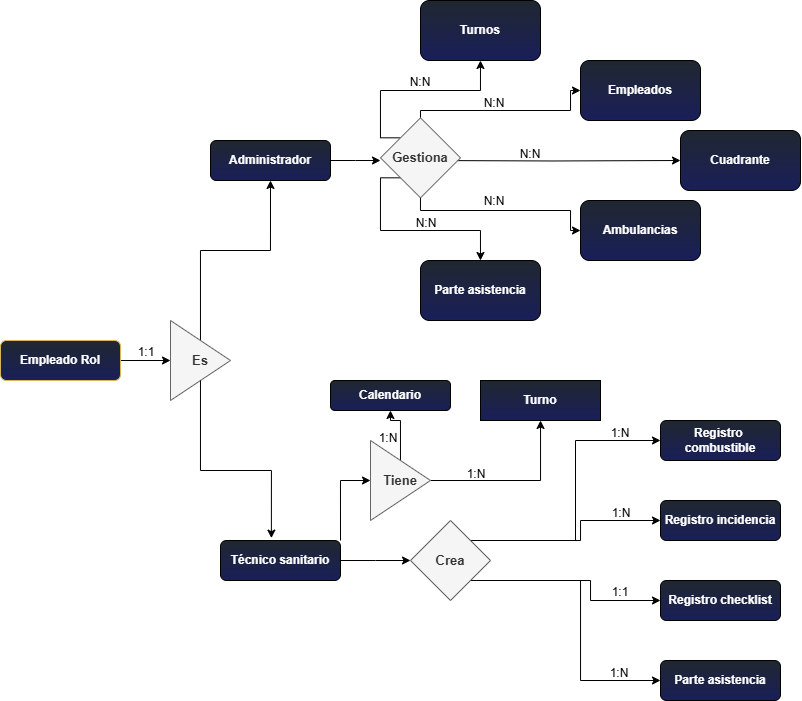

The diagram above was exported from draw.io. Its source (the exported page's mxGraphModel, read from the mxfile embedded in the PNG):
<mxGraphModel dx="607" dy="1468" grid="1" gridSize="10" guides="1" tooltips="1" connect="1" arrows="1" fold="1" page="1" pageScale="1" pageWidth="827" pageHeight="1169" math="0" shadow="0">
  <root>
    <mxCell id="WIyWlLk6GJQsqaUBKTNV-0" />
    <mxCell id="WIyWlLk6GJQsqaUBKTNV-1" parent="WIyWlLk6GJQsqaUBKTNV-0" />
    <mxCell id="y0_rUMYzcV43sEzcKQtD-7" style="edgeStyle=orthogonalEdgeStyle;rounded=0;orthogonalLoop=1;jettySize=auto;html=1;entryX=0;entryY=0.5;entryDx=0;entryDy=0;" edge="1" parent="WIyWlLk6GJQsqaUBKTNV-1" source="WIyWlLk6GJQsqaUBKTNV-3" target="y0_rUMYzcV43sEzcKQtD-0">
      <mxGeometry relative="1" as="geometry" />
    </mxCell>
    <mxCell id="WIyWlLk6GJQsqaUBKTNV-3" value="Empleado Rol" style="rounded=1;whiteSpace=wrap;html=1;fontSize=12;glass=0;strokeWidth=1;shadow=0;fillColor=#202730;strokeColor=#d6b656;gradientColor=#191F59;fontColor=#FFFFFF;fontStyle=1" parent="WIyWlLk6GJQsqaUBKTNV-1" vertex="1">
      <mxGeometry x="20" y="200" width="120" height="40" as="geometry" />
    </mxCell>
    <mxCell id="WIyWlLk6GJQsqaUBKTNV-7" value="Administrador" style="rounded=1;whiteSpace=wrap;html=1;fontSize=12;glass=0;strokeWidth=1;shadow=0;labelBackgroundColor=none;gradientColor=#191F59;fillColor=#202730;fontColor=#FFFFFF;fontStyle=1" parent="WIyWlLk6GJQsqaUBKTNV-1" vertex="1">
      <mxGeometry x="230" width="120" height="40" as="geometry" />
    </mxCell>
    <mxCell id="y0_rUMYzcV43sEzcKQtD-24" style="edgeStyle=orthogonalEdgeStyle;rounded=0;orthogonalLoop=1;jettySize=auto;html=1;exitX=1;exitY=0;exitDx=0;exitDy=0;entryX=0;entryY=0.5;entryDx=0;entryDy=0;" edge="1" parent="WIyWlLk6GJQsqaUBKTNV-1" source="WIyWlLk6GJQsqaUBKTNV-12" target="y0_rUMYzcV43sEzcKQtD-23">
      <mxGeometry relative="1" as="geometry" />
    </mxCell>
    <mxCell id="y0_rUMYzcV43sEzcKQtD-28" style="edgeStyle=orthogonalEdgeStyle;rounded=0;orthogonalLoop=1;jettySize=auto;html=1;exitX=1;exitY=0.5;exitDx=0;exitDy=0;" edge="1" parent="WIyWlLk6GJQsqaUBKTNV-1" source="WIyWlLk6GJQsqaUBKTNV-12">
      <mxGeometry relative="1" as="geometry">
        <mxPoint x="430" y="420" as="targetPoint" />
      </mxGeometry>
    </mxCell>
    <mxCell id="WIyWlLk6GJQsqaUBKTNV-12" value="Técnico sanitario" style="rounded=1;whiteSpace=wrap;html=1;fontSize=12;glass=0;strokeWidth=1;shadow=0;labelBackgroundColor=none;gradientColor=#191F59;fillColor=#202730;fontColor=#FFFFFF;fontStyle=1" parent="WIyWlLk6GJQsqaUBKTNV-1" vertex="1">
      <mxGeometry x="240" y="400" width="120" height="40" as="geometry" />
    </mxCell>
    <mxCell id="y0_rUMYzcV43sEzcKQtD-47" style="edgeStyle=orthogonalEdgeStyle;rounded=0;orthogonalLoop=1;jettySize=auto;html=1;entryX=0.5;entryY=1;entryDx=0;entryDy=0;" edge="1" parent="WIyWlLk6GJQsqaUBKTNV-1" source="y0_rUMYzcV43sEzcKQtD-0" target="WIyWlLk6GJQsqaUBKTNV-7">
      <mxGeometry relative="1" as="geometry" />
    </mxCell>
    <mxCell id="y0_rUMYzcV43sEzcKQtD-0" value="Es" style="triangle;whiteSpace=wrap;html=1;rotation=0;fontColor=#333333;fontStyle=1;fontSize=13;fillColor=#f5f5f5;strokeColor=#666666;" vertex="1" parent="WIyWlLk6GJQsqaUBKTNV-1">
      <mxGeometry x="190" y="180" width="60" height="80" as="geometry" />
    </mxCell>
    <mxCell id="y0_rUMYzcV43sEzcKQtD-11" value="" style="edgeStyle=orthogonalEdgeStyle;rounded=0;orthogonalLoop=1;jettySize=auto;html=1;exitX=0;exitY=0;exitDx=0;exitDy=0;" edge="1" parent="WIyWlLk6GJQsqaUBKTNV-1" source="y0_rUMYzcV43sEzcKQtD-30" target="y0_rUMYzcV43sEzcKQtD-10">
      <mxGeometry relative="1" as="geometry">
        <mxPoint x="400" y="-9.333333333333258" as="sourcePoint" />
        <Array as="points">
          <mxPoint x="400" y="-3" />
          <mxPoint x="400" y="-50" />
          <mxPoint x="500" y="-50" />
        </Array>
      </mxGeometry>
    </mxCell>
    <mxCell id="y0_rUMYzcV43sEzcKQtD-13" value="" style="edgeStyle=orthogonalEdgeStyle;rounded=0;orthogonalLoop=1;jettySize=auto;html=1;entryX=0;entryY=0.5;entryDx=0;entryDy=0;" edge="1" parent="WIyWlLk6GJQsqaUBKTNV-1" target="y0_rUMYzcV43sEzcKQtD-12">
      <mxGeometry relative="1" as="geometry">
        <mxPoint x="440" y="-20" as="sourcePoint" />
        <mxPoint x="600" y="40" as="targetPoint" />
        <Array as="points">
          <mxPoint x="440" y="-30" />
          <mxPoint x="590" y="-30" />
          <mxPoint x="590" y="-50" />
        </Array>
      </mxGeometry>
    </mxCell>
    <mxCell id="y0_rUMYzcV43sEzcKQtD-15" value="" style="edgeStyle=orthogonalEdgeStyle;rounded=0;orthogonalLoop=1;jettySize=auto;html=1;exitX=0;exitY=1;exitDx=0;exitDy=0;" edge="1" parent="WIyWlLk6GJQsqaUBKTNV-1" source="y0_rUMYzcV43sEzcKQtD-30" target="y0_rUMYzcV43sEzcKQtD-14">
      <mxGeometry relative="1" as="geometry">
        <mxPoint x="400" y="49.33333333333326" as="sourcePoint" />
        <Array as="points">
          <mxPoint x="400" y="37" />
          <mxPoint x="400" y="90" />
          <mxPoint x="500" y="90" />
        </Array>
      </mxGeometry>
    </mxCell>
    <mxCell id="y0_rUMYzcV43sEzcKQtD-17" style="edgeStyle=orthogonalEdgeStyle;rounded=0;orthogonalLoop=1;jettySize=auto;html=1;entryX=0;entryY=0.5;entryDx=0;entryDy=0;" edge="1" parent="WIyWlLk6GJQsqaUBKTNV-1" target="y0_rUMYzcV43sEzcKQtD-18">
      <mxGeometry relative="1" as="geometry">
        <mxPoint x="600" y="50" as="targetPoint" />
        <mxPoint x="440" y="22.666666666666742" as="sourcePoint" />
        <Array as="points">
          <mxPoint x="440" y="70" />
          <mxPoint x="590" y="70" />
          <mxPoint x="590" y="90" />
        </Array>
      </mxGeometry>
    </mxCell>
    <mxCell id="y0_rUMYzcV43sEzcKQtD-19" style="edgeStyle=orthogonalEdgeStyle;rounded=0;orthogonalLoop=1;jettySize=auto;html=1;" edge="1" parent="WIyWlLk6GJQsqaUBKTNV-1" target="y0_rUMYzcV43sEzcKQtD-20">
      <mxGeometry relative="1" as="geometry">
        <mxPoint x="760" y="20" as="targetPoint" />
        <mxPoint x="444" y="20" as="sourcePoint" />
      </mxGeometry>
    </mxCell>
    <mxCell id="y0_rUMYzcV43sEzcKQtD-10" value="Turnos" style="whiteSpace=wrap;html=1;rounded=1;glass=0;strokeWidth=1;shadow=0;labelBackgroundColor=none;gradientColor=#191F59;fillColor=#202730;fontColor=#FFFFFF;fontStyle=1" vertex="1" parent="WIyWlLk6GJQsqaUBKTNV-1">
      <mxGeometry x="440" y="-140" width="120" height="60" as="geometry" />
    </mxCell>
    <mxCell id="y0_rUMYzcV43sEzcKQtD-12" value="Empleados" style="whiteSpace=wrap;html=1;rounded=1;glass=0;strokeWidth=1;shadow=0;labelBackgroundColor=none;gradientColor=#191F59;fillColor=#202730;fontColor=#FFFFFF;fontStyle=1" vertex="1" parent="WIyWlLk6GJQsqaUBKTNV-1">
      <mxGeometry x="600" y="-80" width="120" height="60" as="geometry" />
    </mxCell>
    <mxCell id="y0_rUMYzcV43sEzcKQtD-14" value="Parte asistencia" style="whiteSpace=wrap;html=1;rounded=1;glass=0;strokeWidth=1;shadow=0;labelBackgroundColor=none;gradientColor=#191F59;fillColor=#202730;fontColor=#FFFFFF;fontStyle=1" vertex="1" parent="WIyWlLk6GJQsqaUBKTNV-1">
      <mxGeometry x="440" y="120" width="120" height="60" as="geometry" />
    </mxCell>
    <mxCell id="y0_rUMYzcV43sEzcKQtD-18" value="Ambulancias" style="rounded=1;whiteSpace=wrap;html=1;labelBackgroundColor=none;gradientColor=#191F59;fillColor=#202730;fontColor=#FFFFFF;fontStyle=1" vertex="1" parent="WIyWlLk6GJQsqaUBKTNV-1">
      <mxGeometry x="600" y="60" width="120" height="60" as="geometry" />
    </mxCell>
    <mxCell id="y0_rUMYzcV43sEzcKQtD-20" value="Cuadrante" style="rounded=1;whiteSpace=wrap;html=1;labelBackgroundColor=none;gradientColor=#191F59;fillColor=#202730;fontColor=#FFFFFF;fontStyle=1" vertex="1" parent="WIyWlLk6GJQsqaUBKTNV-1">
      <mxGeometry x="700" y="-10" width="120" height="60" as="geometry" />
    </mxCell>
    <mxCell id="y0_rUMYzcV43sEzcKQtD-26" value="" style="edgeStyle=orthogonalEdgeStyle;rounded=0;orthogonalLoop=1;jettySize=auto;html=1;" edge="1" parent="WIyWlLk6GJQsqaUBKTNV-1" source="y0_rUMYzcV43sEzcKQtD-23" target="y0_rUMYzcV43sEzcKQtD-25">
      <mxGeometry relative="1" as="geometry" />
    </mxCell>
    <mxCell id="y0_rUMYzcV43sEzcKQtD-46" value="" style="edgeStyle=orthogonalEdgeStyle;rounded=0;orthogonalLoop=1;jettySize=auto;html=1;" edge="1" parent="WIyWlLk6GJQsqaUBKTNV-1" source="y0_rUMYzcV43sEzcKQtD-23" target="y0_rUMYzcV43sEzcKQtD-45">
      <mxGeometry relative="1" as="geometry" />
    </mxCell>
    <mxCell id="y0_rUMYzcV43sEzcKQtD-23" value="Tiene" style="triangle;whiteSpace=wrap;html=1;fontColor=#333333;fontStyle=1;fontSize=13;fillColor=#f5f5f5;strokeColor=#666666;" vertex="1" parent="WIyWlLk6GJQsqaUBKTNV-1">
      <mxGeometry x="390" y="300" width="60" height="80" as="geometry" />
    </mxCell>
    <mxCell id="y0_rUMYzcV43sEzcKQtD-25" value="Turno" style="whiteSpace=wrap;html=1;labelBackgroundColor=none;gradientColor=#191F59;fillColor=#202730;fontColor=#FFFFFF;fontStyle=1" vertex="1" parent="WIyWlLk6GJQsqaUBKTNV-1">
      <mxGeometry x="500" y="240" width="120" height="40" as="geometry" />
    </mxCell>
    <mxCell id="y0_rUMYzcV43sEzcKQtD-40" style="edgeStyle=orthogonalEdgeStyle;rounded=0;orthogonalLoop=1;jettySize=auto;html=1;exitX=1;exitY=0;exitDx=0;exitDy=0;entryX=0;entryY=0.5;entryDx=0;entryDy=0;" edge="1" parent="WIyWlLk6GJQsqaUBKTNV-1" source="y0_rUMYzcV43sEzcKQtD-29" target="y0_rUMYzcV43sEzcKQtD-36">
      <mxGeometry relative="1" as="geometry" />
    </mxCell>
    <mxCell id="y0_rUMYzcV43sEzcKQtD-42" style="edgeStyle=orthogonalEdgeStyle;rounded=0;orthogonalLoop=1;jettySize=auto;html=1;exitX=1;exitY=1;exitDx=0;exitDy=0;entryX=0;entryY=0.5;entryDx=0;entryDy=0;" edge="1" parent="WIyWlLk6GJQsqaUBKTNV-1" source="y0_rUMYzcV43sEzcKQtD-29" target="y0_rUMYzcV43sEzcKQtD-38">
      <mxGeometry relative="1" as="geometry">
        <Array as="points">
          <mxPoint x="610" y="440" />
          <mxPoint x="610" y="460" />
        </Array>
      </mxGeometry>
    </mxCell>
    <mxCell id="y0_rUMYzcV43sEzcKQtD-43" style="edgeStyle=orthogonalEdgeStyle;rounded=0;orthogonalLoop=1;jettySize=auto;html=1;exitX=1;exitY=0;exitDx=0;exitDy=0;" edge="1" parent="WIyWlLk6GJQsqaUBKTNV-1" target="y0_rUMYzcV43sEzcKQtD-37">
      <mxGeometry relative="1" as="geometry">
        <mxPoint x="465" y="400" as="sourcePoint" />
        <mxPoint x="655" y="390" as="targetPoint" />
        <Array as="points">
          <mxPoint x="600" y="400" />
          <mxPoint x="600" y="380" />
        </Array>
      </mxGeometry>
    </mxCell>
    <mxCell id="y0_rUMYzcV43sEzcKQtD-44" style="edgeStyle=orthogonalEdgeStyle;rounded=0;orthogonalLoop=1;jettySize=auto;html=1;exitX=1;exitY=1;exitDx=0;exitDy=0;entryX=0;entryY=0.5;entryDx=0;entryDy=0;" edge="1" parent="WIyWlLk6GJQsqaUBKTNV-1" target="y0_rUMYzcV43sEzcKQtD-39">
      <mxGeometry relative="1" as="geometry">
        <mxPoint x="480" y="440" as="sourcePoint" />
        <mxPoint x="670" y="550" as="targetPoint" />
        <Array as="points">
          <mxPoint x="600" y="440" />
          <mxPoint x="600" y="540" />
        </Array>
      </mxGeometry>
    </mxCell>
    <mxCell id="y0_rUMYzcV43sEzcKQtD-29" value="Crea" style="rhombus;whiteSpace=wrap;html=1;fontColor=#333333;fontStyle=1;fontSize=13;fillColor=#f5f5f5;strokeColor=#666666;" vertex="1" parent="WIyWlLk6GJQsqaUBKTNV-1">
      <mxGeometry x="430" y="380" width="80" height="80" as="geometry" />
    </mxCell>
    <mxCell id="y0_rUMYzcV43sEzcKQtD-30" value="Gestiona" style="rhombus;whiteSpace=wrap;html=1;fontColor=#333333;fontStyle=1;fontSize=13;fillColor=#f5f5f5;strokeColor=#666666;" vertex="1" parent="WIyWlLk6GJQsqaUBKTNV-1">
      <mxGeometry x="400" y="-22.666666666666742" width="80" height="80" as="geometry" />
    </mxCell>
    <mxCell id="y0_rUMYzcV43sEzcKQtD-32" style="edgeStyle=orthogonalEdgeStyle;rounded=0;orthogonalLoop=1;jettySize=auto;html=1;exitX=1;exitY=0.5;exitDx=0;exitDy=0;" edge="1" parent="WIyWlLk6GJQsqaUBKTNV-1" source="WIyWlLk6GJQsqaUBKTNV-7">
      <mxGeometry relative="1" as="geometry">
        <mxPoint x="400" y="20" as="targetPoint" />
      </mxGeometry>
    </mxCell>
    <mxCell id="y0_rUMYzcV43sEzcKQtD-36" value="Registro&amp;nbsp; combustible" style="rounded=1;whiteSpace=wrap;html=1;labelBackgroundColor=none;gradientColor=#191F59;fillColor=#202730;fontColor=#FFFFFF;fontStyle=1" vertex="1" parent="WIyWlLk6GJQsqaUBKTNV-1">
      <mxGeometry x="680" y="280" width="120" height="40" as="geometry" />
    </mxCell>
    <mxCell id="y0_rUMYzcV43sEzcKQtD-37" value="Registro incidencia" style="rounded=1;whiteSpace=wrap;html=1;labelBackgroundColor=none;gradientColor=#191F59;fillColor=#202730;fontColor=#FFFFFF;fontStyle=1" vertex="1" parent="WIyWlLk6GJQsqaUBKTNV-1">
      <mxGeometry x="680" y="360" width="120" height="40" as="geometry" />
    </mxCell>
    <mxCell id="y0_rUMYzcV43sEzcKQtD-38" value="Registro checklist" style="rounded=1;whiteSpace=wrap;html=1;labelBackgroundColor=none;gradientColor=#191F59;fillColor=#202730;fontColor=#FFFFFF;fontStyle=1" vertex="1" parent="WIyWlLk6GJQsqaUBKTNV-1">
      <mxGeometry x="680" y="440" width="120" height="40" as="geometry" />
    </mxCell>
    <mxCell id="y0_rUMYzcV43sEzcKQtD-39" value="Parte asistencia" style="rounded=1;whiteSpace=wrap;html=1;labelBackgroundColor=none;gradientColor=#191F59;fillColor=#202730;fontColor=#FFFFFF;fontStyle=1" vertex="1" parent="WIyWlLk6GJQsqaUBKTNV-1">
      <mxGeometry x="680" y="520" width="120" height="40" as="geometry" />
    </mxCell>
    <mxCell id="y0_rUMYzcV43sEzcKQtD-45" value="Calendario" style="rounded=1;whiteSpace=wrap;html=1;labelBackgroundColor=none;gradientColor=#191F59;fillColor=#202730;fontColor=#FFFFFF;fontStyle=1" vertex="1" parent="WIyWlLk6GJQsqaUBKTNV-1">
      <mxGeometry x="350" y="240" width="120" height="30" as="geometry" />
    </mxCell>
    <mxCell id="y0_rUMYzcV43sEzcKQtD-48" style="edgeStyle=orthogonalEdgeStyle;rounded=0;orthogonalLoop=1;jettySize=auto;html=1;entryX=0.424;entryY=-0.059;entryDx=0;entryDy=0;entryPerimeter=0;" edge="1" parent="WIyWlLk6GJQsqaUBKTNV-1" source="y0_rUMYzcV43sEzcKQtD-0" target="WIyWlLk6GJQsqaUBKTNV-12">
      <mxGeometry relative="1" as="geometry">
        <mxPoint x="290" y="380" as="targetPoint" />
      </mxGeometry>
    </mxCell>
    <mxCell id="y0_rUMYzcV43sEzcKQtD-49" value="1:1" style="text;html=1;align=center;verticalAlign=middle;whiteSpace=wrap;rounded=0;" vertex="1" parent="WIyWlLk6GJQsqaUBKTNV-1">
      <mxGeometry x="136" y="197" width="60" height="30" as="geometry" />
    </mxCell>
    <mxCell id="y0_rUMYzcV43sEzcKQtD-50" value="N:N" style="text;html=1;align=center;verticalAlign=middle;whiteSpace=wrap;rounded=0;" vertex="1" parent="WIyWlLk6GJQsqaUBKTNV-1">
      <mxGeometry x="410" y="-73" width="60" height="30" as="geometry" />
    </mxCell>
    <mxCell id="y0_rUMYzcV43sEzcKQtD-51" value="N:N" style="text;html=1;align=center;verticalAlign=middle;whiteSpace=wrap;rounded=0;" vertex="1" parent="WIyWlLk6GJQsqaUBKTNV-1">
      <mxGeometry x="484" y="-52" width="60" height="30" as="geometry" />
    </mxCell>
    <mxCell id="y0_rUMYzcV43sEzcKQtD-52" value="N:N" style="text;html=1;align=center;verticalAlign=middle;whiteSpace=wrap;rounded=0;" vertex="1" parent="WIyWlLk6GJQsqaUBKTNV-1">
      <mxGeometry x="520" y="-1" width="60" height="30" as="geometry" />
    </mxCell>
    <mxCell id="y0_rUMYzcV43sEzcKQtD-53" value="N:N" style="text;html=1;align=center;verticalAlign=middle;whiteSpace=wrap;rounded=0;" vertex="1" parent="WIyWlLk6GJQsqaUBKTNV-1">
      <mxGeometry x="484" y="46" width="60" height="30" as="geometry" />
    </mxCell>
    <mxCell id="y0_rUMYzcV43sEzcKQtD-54" value="N:N" style="text;html=1;align=center;verticalAlign=middle;whiteSpace=wrap;rounded=0;" vertex="1" parent="WIyWlLk6GJQsqaUBKTNV-1">
      <mxGeometry x="416" y="68" width="60" height="30" as="geometry" />
    </mxCell>
    <mxCell id="y0_rUMYzcV43sEzcKQtD-55" value="1:N" style="text;html=1;align=center;verticalAlign=middle;whiteSpace=wrap;rounded=0;" vertex="1" parent="WIyWlLk6GJQsqaUBKTNV-1">
      <mxGeometry x="378" y="283" width="60" height="30" as="geometry" />
    </mxCell>
    <mxCell id="y0_rUMYzcV43sEzcKQtD-56" value="1:N" style="text;html=1;align=center;verticalAlign=middle;whiteSpace=wrap;rounded=0;" vertex="1" parent="WIyWlLk6GJQsqaUBKTNV-1">
      <mxGeometry x="466" y="319" width="60" height="30" as="geometry" />
    </mxCell>
    <mxCell id="y0_rUMYzcV43sEzcKQtD-58" value="1:N" style="text;html=1;align=center;verticalAlign=middle;whiteSpace=wrap;rounded=0;" vertex="1" parent="WIyWlLk6GJQsqaUBKTNV-1">
      <mxGeometry x="610" y="278" width="60" height="30" as="geometry" />
    </mxCell>
    <mxCell id="y0_rUMYzcV43sEzcKQtD-59" value="1:N" style="text;html=1;align=center;verticalAlign=middle;whiteSpace=wrap;rounded=0;" vertex="1" parent="WIyWlLk6GJQsqaUBKTNV-1">
      <mxGeometry x="611" y="358" width="60" height="30" as="geometry" />
    </mxCell>
    <mxCell id="y0_rUMYzcV43sEzcKQtD-60" value="1:1" style="text;html=1;align=center;verticalAlign=middle;whiteSpace=wrap;rounded=0;" vertex="1" parent="WIyWlLk6GJQsqaUBKTNV-1">
      <mxGeometry x="610" y="437" width="60" height="30" as="geometry" />
    </mxCell>
    <mxCell id="y0_rUMYzcV43sEzcKQtD-61" value="1:N" style="text;html=1;align=center;verticalAlign=middle;whiteSpace=wrap;rounded=0;" vertex="1" parent="WIyWlLk6GJQsqaUBKTNV-1">
      <mxGeometry x="609" y="518" width="60" height="30" as="geometry" />
    </mxCell>
  </root>
</mxGraphModel>